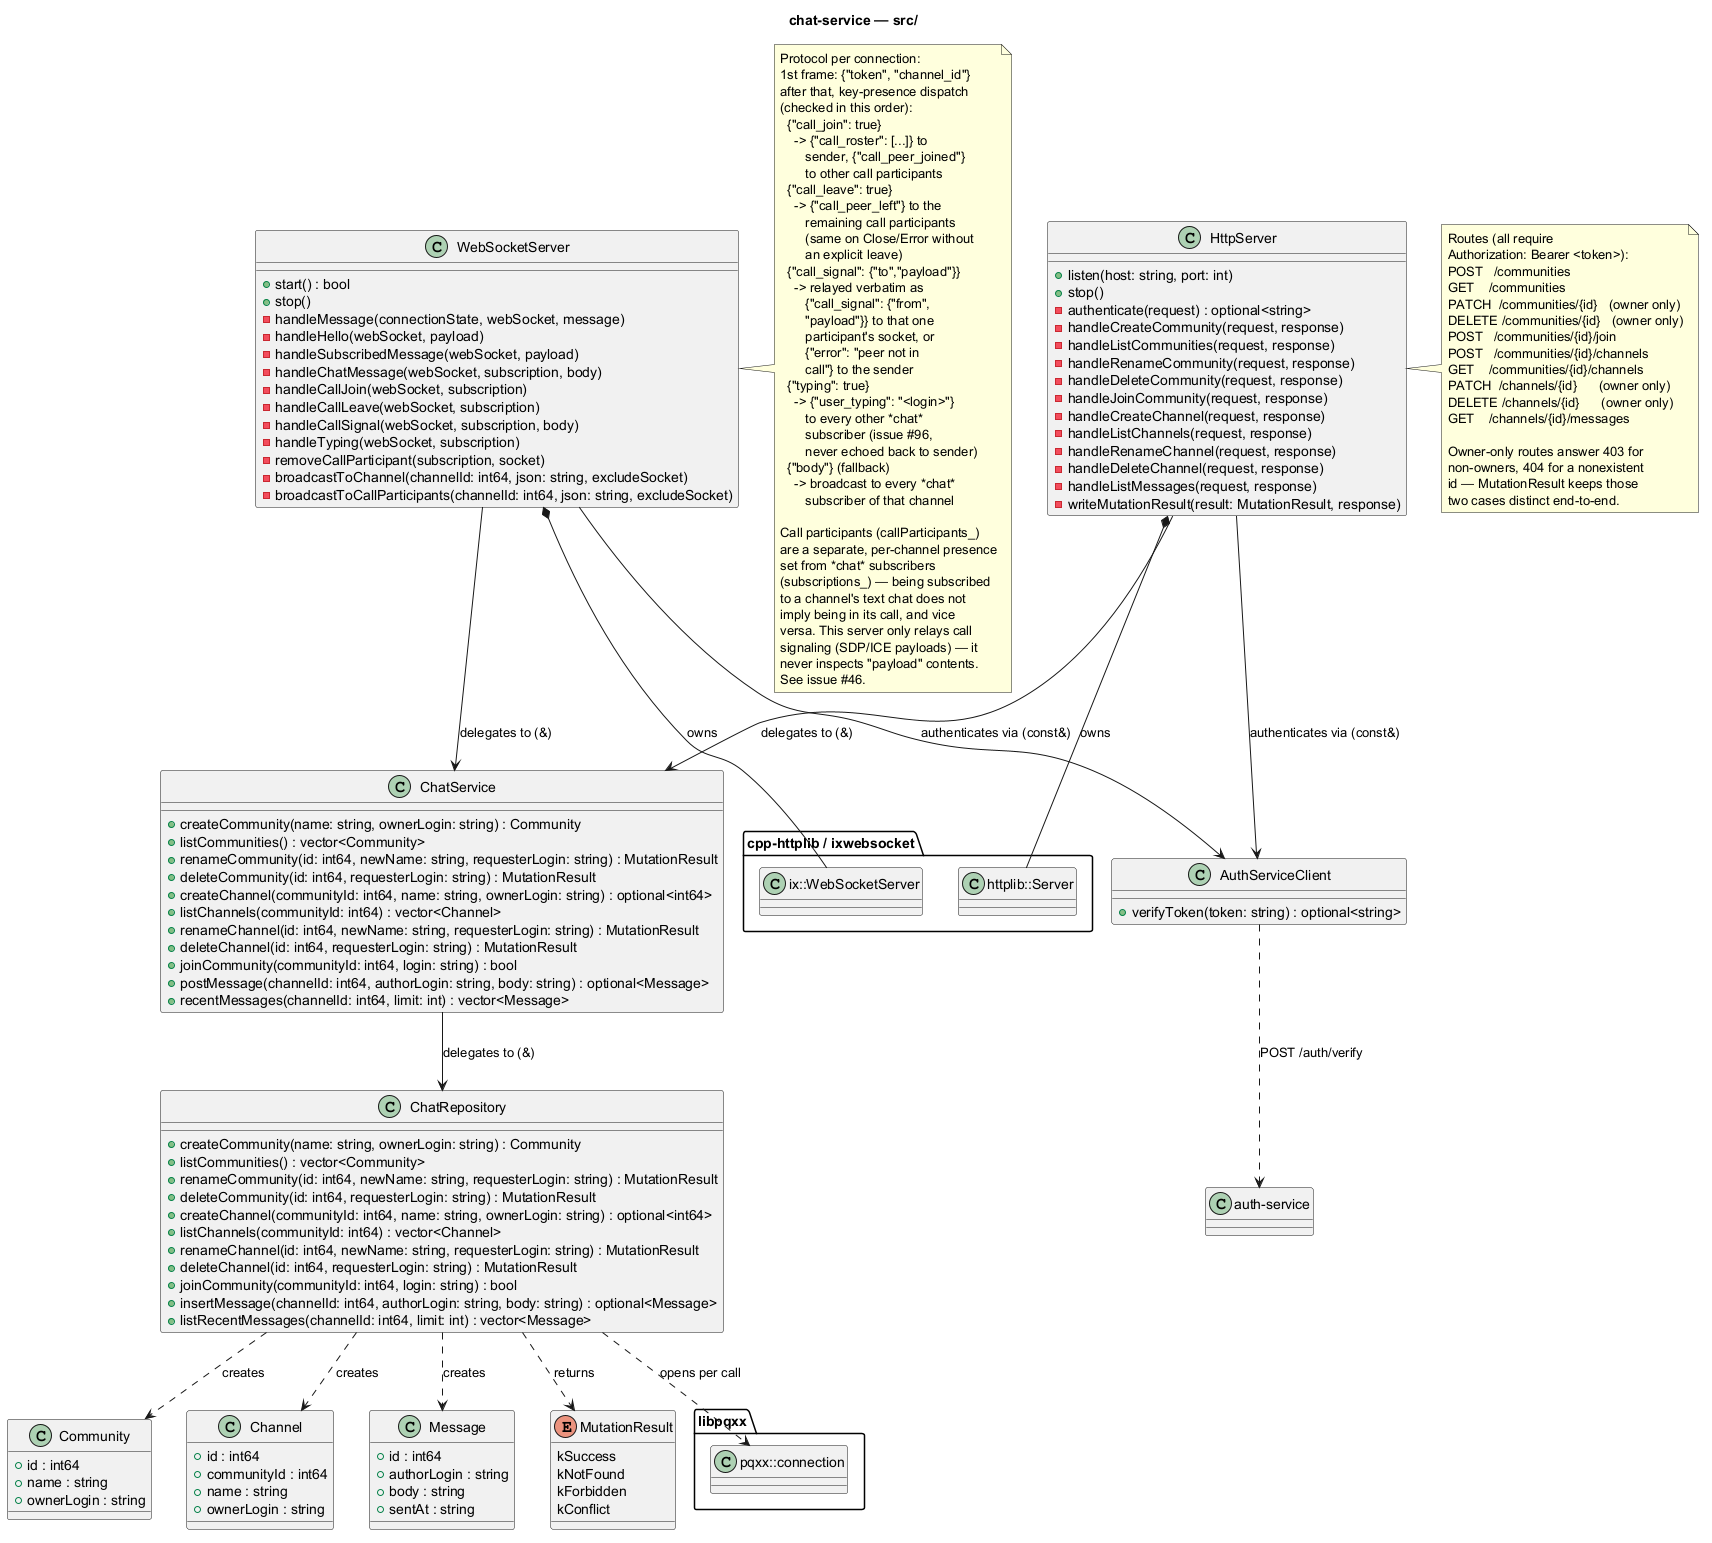

The diagram above was rendered by PlantUML. Its source (embedded in the PNG):
@startuml chat-service
title chat-service — src/

package "cpp-httplib / ixwebsocket" {
  class "httplib::Server" as HttplibServer
  class "ix::WebSocketServer" as IxWebSocketServer
}

package "libpqxx" {
  class "pqxx::connection" as PqxxConnection
}

class Community {
  +id : int64
  +name : string
  +ownerLogin : string
}
class Channel {
  +id : int64
  +communityId : int64
  +name : string
  +ownerLogin : string
}
class Message {
  +id : int64
  +authorLogin : string
  +body : string
  +sentAt : string
}
enum MutationResult {
  kSuccess
  kNotFound
  kForbidden
  kConflict
}

class ChatRepository {
  +createCommunity(name: string, ownerLogin: string) : Community
  +listCommunities() : vector<Community>
  +renameCommunity(id: int64, newName: string, requesterLogin: string) : MutationResult
  +deleteCommunity(id: int64, requesterLogin: string) : MutationResult
  +createChannel(communityId: int64, name: string, ownerLogin: string) : optional<int64>
  +listChannels(communityId: int64) : vector<Channel>
  +renameChannel(id: int64, newName: string, requesterLogin: string) : MutationResult
  +deleteChannel(id: int64, requesterLogin: string) : MutationResult
  +joinCommunity(communityId: int64, login: string) : bool
  +insertMessage(channelId: int64, authorLogin: string, body: string) : optional<Message>
  +listRecentMessages(channelId: int64, limit: int) : vector<Message>
}
ChatRepository ..> Community : creates
ChatRepository ..> Channel : creates
ChatRepository ..> Message : creates
ChatRepository ..> MutationResult : returns
ChatRepository ..> PqxxConnection : opens per call

class ChatService {
  +createCommunity(name: string, ownerLogin: string) : Community
  +listCommunities() : vector<Community>
  +renameCommunity(id: int64, newName: string, requesterLogin: string) : MutationResult
  +deleteCommunity(id: int64, requesterLogin: string) : MutationResult
  +createChannel(communityId: int64, name: string, ownerLogin: string) : optional<int64>
  +listChannels(communityId: int64) : vector<Channel>
  +renameChannel(id: int64, newName: string, requesterLogin: string) : MutationResult
  +deleteChannel(id: int64, requesterLogin: string) : MutationResult
  +joinCommunity(communityId: int64, login: string) : bool
  +postMessage(channelId: int64, authorLogin: string, body: string) : optional<Message>
  +recentMessages(channelId: int64, limit: int) : vector<Message>
}
ChatService --> ChatRepository : delegates to (&)

class AuthServiceClient {
  +verifyToken(token: string) : optional<string>
}
AuthServiceClient ..> "auth-service" : POST /auth/verify

class HttpServer {
  +listen(host: string, port: int)
  +stop()
  -authenticate(request) : optional<string>
  -handleCreateCommunity(request, response)
  -handleListCommunities(request, response)
  -handleRenameCommunity(request, response)
  -handleDeleteCommunity(request, response)
  -handleJoinCommunity(request, response)
  -handleCreateChannel(request, response)
  -handleListChannels(request, response)
  -handleRenameChannel(request, response)
  -handleDeleteChannel(request, response)
  -handleListMessages(request, response)
  -writeMutationResult(result: MutationResult, response)
}
HttpServer --> ChatService : delegates to (&)
HttpServer --> AuthServiceClient : authenticates via (const&)
HttpServer *-- HttplibServer : owns

class WebSocketServer {
  +start() : bool
  +stop()
  -handleMessage(connectionState, webSocket, message)
  -handleHello(webSocket, payload)
  -handleSubscribedMessage(webSocket, payload)
  -handleChatMessage(webSocket, subscription, body)
  -handleCallJoin(webSocket, subscription)
  -handleCallLeave(webSocket, subscription)
  -handleCallSignal(webSocket, subscription, body)
  -handleTyping(webSocket, subscription)
  -removeCallParticipant(subscription, socket)
  -broadcastToChannel(channelId: int64, json: string, excludeSocket)
  -broadcastToCallParticipants(channelId: int64, json: string, excludeSocket)
}
WebSocketServer --> ChatService : delegates to (&)
WebSocketServer --> AuthServiceClient : authenticates via (const&)
WebSocketServer *-- IxWebSocketServer : owns

note right of HttpServer
  Routes (all require
  Authorization: Bearer <token>):
  POST   /communities
  GET    /communities
  PATCH  /communities/{id}   (owner only)
  DELETE /communities/{id}   (owner only)
  POST   /communities/{id}/join
  POST   /communities/{id}/channels
  GET    /communities/{id}/channels
  PATCH  /channels/{id}      (owner only)
  DELETE /channels/{id}      (owner only)
  GET    /channels/{id}/messages

  Owner-only routes answer 403 for
  non-owners, 404 for a nonexistent
  id — MutationResult keeps those
  two cases distinct end-to-end.
end note

note right of WebSocketServer
  Protocol per connection:
  1st frame: {"token", "channel_id"}
  after that, key-presence dispatch
  (checked in this order):
    {"call_join": true}
      -> {"call_roster": [...]} to
         sender, {"call_peer_joined"}
         to other call participants
    {"call_leave": true}
      -> {"call_peer_left"} to the
         remaining call participants
         (same on Close/Error without
         an explicit leave)
    {"call_signal": {"to","payload"}}
      -> relayed verbatim as
         {"call_signal": {"from",
         "payload"}} to that one
         participant's socket, or
         {"error": "peer not in
         call"} to the sender
    {"typing": true}
      -> {"user_typing": "<login>"}
         to every other *chat*
         subscriber (issue #96,
         never echoed back to sender)
    {"body"} (fallback)
      -> broadcast to every *chat*
         subscriber of that channel

  Call participants (callParticipants_)
  are a separate, per-channel presence
  set from *chat* subscribers
  (subscriptions_) — being subscribed
  to a channel's text chat does not
  imply being in its call, and vice
  versa. This server only relays call
  signaling (SDP/ICE payloads) — it
  never inspects "payload" contents.
  See issue #46.
end note

@enduml